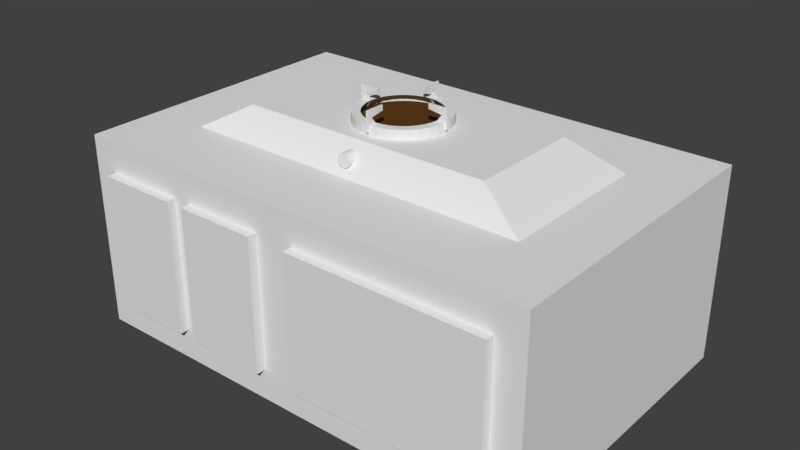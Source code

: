 # Source: blend.blend  (saved by Blender 2.79.0; exported with 4.5.12 LTS)
import bpy
from mathutils import Matrix  # noqa: F401  (used for matrix-valued properties, if any)

bpy.ops.wm.read_factory_settings(use_empty=True)
scene = bpy.context.scene
scene.name = 'Scene'

# ---- collections
col_collection_1 = bpy.data.collections.new('Collection 1'); scene.collection.children.link(col_collection_1)

# ---- materials (node trees are filled in below, after node groups)
mat_x = bpy.data.materials.new('材质')
mat_x.alpha_threshold = 0.0
mat_x.roughness = 0.5
mat_material = bpy.data.materials.new('Material')
mat_material.alpha_threshold = 0.0
mat_material.roughness = 0.5
mat_material.line_color = (0.0, 0.0, 0.0, 1.0)

# ---- material node trees
mat_x.use_nodes = True; mat_x.node_tree.nodes.clear()
_N = mat_x.node_tree.nodes; _L = mat_x.node_tree.links
n0 = _N.new('ShaderNodeOutputMaterial'); n0.name = '材质输出'; n0.location = (300, 300)
n1 = _N.new('ShaderNodeBsdfDiffuse'); n1.name = '漫射 BSDF'; n1.location = (10, 300)
n1.inputs[0].default_value = (0.1065, 0.04603, 0.008876, 1.0)
_L.new(n1.outputs[0], n0.inputs[0])
n0.is_active_output = True

# ---- world
world_world = bpy.data.worlds.new('World'); scene.world = world_world
world_world.color = (0.05088, 0.05088, 0.05088)
world_world.use_sun_shadow = False
world_world.sun_shadow_jitter_overblur = 0.0
world_world.cycles.sampling_method = 'MANUAL'

# ---- meshes
me_007 = bpy.data.meshes.new('立方体.007')
me_007.from_pydata([(-1.098, 0.09286, 0.9444), (0.9016, 0.09286, -1.056), (0.9016, 0.09286, 0.9444), (0.192, 0.09286, -1.056), (-1.098, 0.09286, 0.4428), (0.3577, 0.09286, 0.2124), (-0.1559, 0.09286, -0.4329), (-1.098, -0.09286, 0.9444), (0.9016, -0.09286, -1.056), (0.9016, -0.09286, 0.9444), (0.192, -0.09286, -1.056), (-1.098, -0.09286, 0.4428), (0.3577, -0.09286, 0.2124), (-0.1559, -0.09286, -0.4329)], [], [(3, 6, 1), (1, 6, 5, 2), (0, 2, 5, 4), (10, 8, 13), (8, 9, 12, 13), (7, 11, 12, 9), (6, 3, 10, 13), (4, 5, 12, 11), (1, 2, 9, 8), (3, 1, 8, 10), (5, 6, 13, 12), (2, 0, 7, 9), (0, 4, 11, 7)])
me_007.use_remesh_preserve_volume = False
me_007.use_remesh_preserve_attributes = False
me_007.use_mirror_vertex_groups = False
me_007.update()
me_006 = bpy.data.meshes.new('立方体.006')
me_006.from_pydata([(-1.098, 0.09286, 0.9444), (0.9016, 0.09286, -1.056), (0.9016, 0.09286, 0.9444), (0.192, 0.09286, -1.056), (-1.098, 0.09286, 0.4428), (0.3577, 0.09286, 0.2124), (-0.1559, 0.09286, -0.4329), (-1.098, -0.09286, 0.9444), (0.9016, -0.09286, -1.056), (0.9016, -0.09286, 0.9444), (0.192, -0.09286, -1.056), (-1.098, -0.09286, 0.4428), (0.3577, -0.09286, 0.2124), (-0.1559, -0.09286, -0.4329)], [], [(3, 6, 1), (1, 6, 5, 2), (0, 2, 5, 4), (10, 8, 13), (8, 9, 12, 13), (7, 11, 12, 9), (6, 3, 10, 13), (4, 5, 12, 11), (1, 2, 9, 8), (3, 1, 8, 10), (5, 6, 13, 12), (2, 0, 7, 9), (0, 4, 11, 7)])
me_006.use_remesh_preserve_volume = False
me_006.use_remesh_preserve_attributes = False
me_006.use_mirror_vertex_groups = False
me_006.update()
me_005 = bpy.data.meshes.new('立方体.005')
me_005.from_pydata([(-1.098, 0.09286, 0.9444), (0.9016, 0.09286, -1.056), (0.9016, 0.09286, 0.9444), (0.192, 0.09286, -1.056), (-1.098, 0.09286, 0.4428), (0.3577, 0.09286, 0.2124), (-0.1559, 0.09286, -0.4329), (-1.098, -0.09286, 0.9444), (0.9016, -0.09286, -1.056), (0.9016, -0.09286, 0.9444), (0.192, -0.09286, -1.056), (-1.098, -0.09286, 0.4428), (0.3577, -0.09286, 0.2124), (-0.1559, -0.09286, -0.4329)], [], [(3, 6, 1), (1, 6, 5, 2), (0, 2, 5, 4), (10, 8, 13), (8, 9, 12, 13), (7, 11, 12, 9), (6, 3, 10, 13), (4, 5, 12, 11), (1, 2, 9, 8), (3, 1, 8, 10), (5, 6, 13, 12), (2, 0, 7, 9), (0, 4, 11, 7)])
me_005.use_remesh_preserve_volume = False
me_005.use_remesh_preserve_attributes = False
me_005.use_mirror_vertex_groups = False
me_005.update()
me_004 = bpy.data.meshes.new('立方体.004')
me_004.from_pydata([(-1.098, 0.09286, 0.9444), (0.9016, 0.09286, -1.056), (0.9016, 0.09286, 0.9444), (0.192, 0.09286, -1.056), (-1.098, 0.09286, 0.4428), (0.3577, 0.09286, 0.2124), (-0.1559, 0.09286, -0.4329), (-1.098, -0.09286, 0.9444), (0.9016, -0.09286, -1.056), (0.9016, -0.09286, 0.9444), (0.192, -0.09286, -1.056), (-1.098, -0.09286, 0.4428), (0.3577, -0.09286, 0.2124), (-0.1559, -0.09286, -0.4329)], [], [(3, 6, 1), (1, 6, 5, 2), (0, 2, 5, 4), (10, 8, 13), (8, 9, 12, 13), (7, 11, 12, 9), (6, 3, 10, 13), (4, 5, 12, 11), (1, 2, 9, 8), (3, 1, 8, 10), (5, 6, 13, 12), (2, 0, 7, 9), (0, 4, 11, 7)])
me_004.use_remesh_preserve_volume = False
me_004.use_remesh_preserve_attributes = False
me_004.use_mirror_vertex_groups = False
me_004.update()
me_001 = bpy.data.meshes.new('柱体.001')
me_001.from_pydata([(0.0, 1.0, -1.0), (0.0, 1.0, 1.0), (0.1951, 0.9808, -1.0), (0.1951, 0.9808, 1.0), (0.3827, 0.9239, -1.0), (0.3827, 0.9239, 1.0), (0.5556, 0.8315, -1.0), (0.5556, 0.8315, 1.0), (0.7071, 0.7071, -1.0), (0.7071, 0.7071, 1.0), (0.8315, 0.5556, -1.0), (0.8315, 0.5556, 1.0), (0.9239, 0.3827, -1.0), (0.9239, 0.3827, 1.0), (0.9808, 0.1951, -1.0), (0.9808, 0.1951, 1.0), (1.0, 7.55e-08, -1.0), (1.0, 7.55e-08, 1.0), (0.9808, -0.1951, -1.0), (0.9808, -0.1951, 1.0), (0.9239, -0.3827, -1.0), (0.9239, -0.3827, 1.0), (0.8315, -0.5556, -1.0), (0.8315, -0.5556, 1.0), (0.7071, -0.7071, -1.0), (0.7071, -0.7071, 1.0), (0.5556, -0.8315, -1.0), (0.5556, -0.8315, 1.0), (0.3827, -0.9239, -1.0), (0.3827, -0.9239, 1.0), (0.1951, -0.9808, -1.0), (0.1951, -0.9808, 1.0), (-3.258e-07, -1.0, -1.0), (-3.258e-07, -1.0, 1.0), (-0.1951, -0.9808, -1.0), (-0.1951, -0.9808, 1.0), (-0.3827, -0.9239, -1.0), (-0.3827, -0.9239, 1.0), (-0.5556, -0.8315, -1.0), (-0.5556, -0.8315, 1.0), (-0.7071, -0.7071, -1.0), (-0.7071, -0.7071, 1.0), (-0.8315, -0.5556, -1.0), (-0.8315, -0.5556, 1.0), (-0.9239, -0.3827, -1.0), (-0.9239, -0.3827, 1.0), (-0.9808, -0.1951, -1.0), (-0.9808, -0.1951, 1.0), (-1.0, 9.656e-07, -1.0), (-1.0, 9.656e-07, 1.0), (-0.9808, 0.1951, -1.0), (-0.9808, 0.1951, 1.0), (-0.9239, 0.3827, -1.0), (-0.9239, 0.3827, 1.0), (-0.8315, 0.5556, -1.0), (-0.8315, 0.5556, 1.0), (-0.7071, 0.7071, -1.0), (-0.7071, 0.7071, 1.0), (-0.5556, 0.8315, -1.0), (-0.5556, 0.8315, 1.0), (-0.3827, 0.9239, -1.0), (-0.3827, 0.9239, 1.0), (-0.1951, 0.9808, -1.0), (-0.1951, 0.9808, 1.0), (0.159, 0.7991, 1.0), (2.199e-08, 0.8148, 1.0), (0.3118, 0.7528, 1.0), (0.4527, 0.6775, 1.0), (0.5762, 0.5762, 1.0), (0.6775, 0.4527, 1.0), (0.7528, 0.3118, 1.0), (0.7991, 0.159, 1.0), (0.8148, 1.143e-07, 1.0), (0.7991, -0.159, 1.0), (0.7528, -0.3118, 1.0), (0.6775, -0.4527, 1.0), (0.5762, -0.5762, 1.0), (0.4527, -0.6775, 1.0), (0.3118, -0.7528, 1.0), (0.159, -0.7991, 1.0), (-2.435e-07, -0.8148, 1.0), (-0.159, -0.7991, 1.0), (-0.3118, -0.7528, 1.0), (-0.4527, -0.6775, 1.0), (-0.5762, -0.5762, 1.0), (-0.6775, -0.4527, 1.0), (-0.7528, -0.3118, 1.0), (-0.7991, -0.159, 1.0), (-0.8148, 8.396e-07, 1.0), (-0.7991, 0.159, 1.0), (-0.7528, 0.3118, 1.0), (-0.6775, 0.4527, 1.0), (-0.5762, 0.5762, 1.0), (-0.4527, 0.6775, 1.0), (-0.3118, 0.7528, 1.0), (-0.159, 0.7991, 1.0), (0.0, 1.0, 0.808), (0.1951, 0.9808, 0.808), (0.3827, 0.9239, 0.808), (0.5556, 0.8315, 0.808), (0.7071, 0.7071, 0.808), (0.8315, 0.5556, 0.808), (0.9239, 0.3827, 0.808), (0.9808, 0.1951, 0.808), (1.0, 7.55e-08, 0.808), (0.9808, -0.1951, 0.808), (0.9239, -0.3827, 0.808), (0.8315, -0.5556, 0.808), (0.7071, -0.7071, 0.808), (0.5556, -0.8315, 0.808), (0.3827, -0.9239, 0.808), (0.1951, -0.9808, 0.808), (-3.258e-07, -1.0, 0.808), (-0.1951, -0.9808, 0.808), (-0.3827, -0.9239, 0.808), (-0.5556, -0.8315, 0.808), (-0.7071, -0.7071, 0.808), (-0.8315, -0.5556, 0.808), (-0.9239, -0.3827, 0.808), (-0.9808, -0.1951, 0.808), (-1.0, 9.656e-07, 0.808), (-0.9808, 0.1951, 0.808), (-0.9239, 0.3827, 0.808), (-0.8315, 0.5556, 0.808), (-0.7071, 0.7071, 0.808), (-0.5556, 0.8315, 0.808), (-0.3827, 0.9239, 0.808), (-0.1951, 0.9808, 0.808)], [], [(96, 1, 3, 97), (97, 3, 5, 98), (98, 5, 7, 99), (99, 7, 9, 100), (100, 9, 11, 101), (101, 11, 13, 102), (102, 13, 15, 103), (103, 15, 17, 104), (104, 17, 19, 105), (105, 19, 21, 106), (106, 21, 23, 107), (107, 23, 25, 108), (108, 25, 27, 109), (109, 27, 29, 110), (110, 29, 31, 111), (111, 31, 33, 112), (112, 33, 35, 113), (113, 35, 37, 114), (114, 37, 39, 115), (115, 39, 41, 116), (116, 41, 43, 117), (117, 43, 45, 118), (118, 45, 47, 119), (119, 47, 49, 120), (120, 49, 51, 121), (121, 51, 53, 122), (122, 53, 55, 123), (123, 55, 57, 124), (124, 57, 59, 125), (125, 59, 61, 126), (13, 11, 69, 70), (126, 61, 63, 127), (127, 63, 1, 96), (0, 2, 4, 6, 8, 10, 12, 14, 16, 18, 20, 22, 24, 26, 28, 30, 32, 34, 36, 38, 40, 42, 44, 46, 48, 50, 52, 54, 56, 58, 60, 62), (31, 29, 78, 79), (49, 47, 87, 88), (5, 3, 64, 66), (23, 21, 74, 75), (41, 39, 83, 84), (59, 57, 92, 93), (15, 13, 70, 71), (33, 31, 79, 80), (51, 49, 88, 89), (7, 5, 66, 67), (25, 23, 75, 76), (43, 41, 84, 85), (61, 59, 93, 94), (17, 15, 71, 72), (35, 33, 80, 81), (53, 51, 89, 90), (9, 7, 67, 68), (27, 25, 76, 77), (45, 43, 85, 86), (63, 61, 94, 95), (19, 17, 72, 73), (37, 35, 81, 82), (55, 53, 90, 91), (11, 9, 68, 69), (29, 27, 77, 78), (47, 45, 86, 87), (3, 1, 65, 64), (1, 63, 95, 65), (21, 19, 73, 74), (39, 37, 82, 83), (57, 55, 91, 92), (62, 127, 96, 0), (60, 126, 127, 62), (58, 125, 126, 60), (56, 124, 125, 58), (54, 123, 124, 56), (52, 122, 123, 54), (50, 121, 122, 52), (48, 120, 121, 50), (46, 119, 120, 48), (44, 118, 119, 46), (42, 117, 118, 44), (40, 116, 117, 42), (38, 115, 116, 40), (36, 114, 115, 38), (34, 113, 114, 36), (32, 112, 113, 34), (30, 111, 112, 32), (28, 110, 111, 30), (26, 109, 110, 28), (24, 108, 109, 26), (22, 107, 108, 24), (20, 106, 107, 22), (18, 105, 106, 20), (16, 104, 105, 18), (14, 103, 104, 16), (12, 102, 103, 14), (10, 101, 102, 12), (8, 100, 101, 10), (6, 99, 100, 8), (4, 98, 99, 6), (2, 97, 98, 4), (0, 96, 97, 2), (96, 127, 126, 125, 124, 123, 122, 121, 120, 119, 118, 117, 116, 115, 114, 113, 112, 111, 110, 109, 108, 107, 106, 105, 104, 103, 102, 101, 100, 99, 98, 97)])
me_001.polygons.foreach_set('material_index', [0, 0, 0, 0, 0, 0, 0, 0, 0, 0, 0, 0, 0, 0, 0, 0, 0, 0, 0, 0, 0, 0, 0, 0, 0, 0, 0, 0, 0, 0, 0, 0, 0, 0, 0, 0, 0, 0, 0, 0, 0, 0, 0, 0, 0, 0, 0, 0, 0, 0, 0, 0, 0, 0, 0, 0, 0, 0, 0, 0, 0, 0, 0, 0, 0, 0, 0, 0, 0, 0, 0, 0, 0, 0, 0, 0, 0, 0, 0, 0, 0, 0, 0, 0, 0, 0, 0, 0, 0, 0, 0, 0, 0, 0, 0, 0, 0, 1])
me_001.materials.append(None)
me_001.materials.append(mat_x)
me_001.use_remesh_preserve_volume = False
me_001.use_remesh_preserve_attributes = False
me_001.use_mirror_vertex_groups = False
me_001.update()
me_x = bpy.data.meshes.new('柱体')
me_x.from_pydata([(0.0, 1.0, -1.0), (0.0, 1.0, 1.0), (0.1951, 0.9808, -1.0), (0.1951, 0.9808, 1.0), (0.3827, 0.9239, -1.0), (0.3827, 0.9239, 1.0), (0.5556, 0.8315, -1.0), (0.5556, 0.8315, 1.0), (0.7071, 0.7071, -1.0), (0.7071, 0.7071, 1.0), (0.8315, 0.5556, -1.0), (0.8315, 0.5556, 1.0), (0.9239, 0.3827, -1.0), (0.9239, 0.3827, 1.0), (0.9808, 0.1951, -1.0), (0.9808, 0.1951, 1.0), (1.0, 7.55e-08, -1.0), (1.0, 7.55e-08, 1.0), (0.9808, -0.1951, -1.0), (0.9808, -0.1951, 1.0), (0.9239, -0.3827, -1.0), (0.9239, -0.3827, 1.0), (0.8315, -0.5556, -1.0), (0.8315, -0.5556, 1.0), (0.7071, -0.7071, -1.0), (0.7071, -0.7071, 1.0), (0.5556, -0.8315, -1.0), (0.5556, -0.8315, 1.0), (0.3827, -0.9239, -1.0), (0.3827, -0.9239, 1.0), (0.1951, -0.9808, -1.0), (0.1951, -0.9808, 1.0), (-3.258e-07, -1.0, -1.0), (-3.258e-07, -1.0, 1.0), (-0.1951, -0.9808, -1.0), (-0.1951, -0.9808, 1.0), (-0.3827, -0.9239, -1.0), (-0.3827, -0.9239, 1.0), (-0.5556, -0.8315, -1.0), (-0.5556, -0.8315, 1.0), (-0.7071, -0.7071, -1.0), (-0.7071, -0.7071, 1.0), (-0.8315, -0.5556, -1.0), (-0.8315, -0.5556, 1.0), (-0.9239, -0.3827, -1.0), (-0.9239, -0.3827, 1.0), (-0.9808, -0.1951, -1.0), (-0.9808, -0.1951, 1.0), (-1.0, 9.656e-07, -1.0), (-1.0, 9.656e-07, 1.0), (-0.9808, 0.1951, -1.0), (-0.9808, 0.1951, 1.0), (-0.9239, 0.3827, -1.0), (-0.9239, 0.3827, 1.0), (-0.8315, 0.5556, -1.0), (-0.8315, 0.5556, 1.0), (-0.7071, 0.7071, -1.0), (-0.7071, 0.7071, 1.0), (-0.5556, 0.8315, -1.0), (-0.5556, 0.8315, 1.0), (-0.3827, 0.9239, -1.0), (-0.3827, 0.9239, 1.0), (-0.1951, 0.9808, -1.0), (-0.1951, 0.9808, 1.0)], [], [(0, 1, 3, 2), (2, 3, 5, 4), (4, 5, 7, 6), (6, 7, 9, 8), (8, 9, 11, 10), (10, 11, 13, 12), (12, 13, 15, 14), (14, 15, 17, 16), (16, 17, 19, 18), (18, 19, 21, 20), (20, 21, 23, 22), (22, 23, 25, 24), (24, 25, 27, 26), (26, 27, 29, 28), (28, 29, 31, 30), (30, 31, 33, 32), (32, 33, 35, 34), (34, 35, 37, 36), (36, 37, 39, 38), (38, 39, 41, 40), (40, 41, 43, 42), (42, 43, 45, 44), (44, 45, 47, 46), (46, 47, 49, 48), (48, 49, 51, 50), (50, 51, 53, 52), (52, 53, 55, 54), (54, 55, 57, 56), (56, 57, 59, 58), (58, 59, 61, 60), (3, 1, 63, 61, 59, 57, 55, 53, 51, 49, 47, 45, 43, 41, 39, 37, 35, 33, 31, 29, 27, 25, 23, 21, 19, 17, 15, 13, 11, 9, 7, 5), (60, 61, 63, 62), (62, 63, 1, 0), (0, 2, 4, 6, 8, 10, 12, 14, 16, 18, 20, 22, 24, 26, 28, 30, 32, 34, 36, 38, 40, 42, 44, 46, 48, 50, 52, 54, 56, 58, 60, 62)])
me_x.use_remesh_preserve_volume = False
me_x.use_remesh_preserve_attributes = False
me_x.use_mirror_vertex_groups = False
me_x.update()
me_003 = bpy.data.meshes.new('立方体.003')
me_003.from_pydata([(-0.6883, -0.6883, 1.0), (-0.6883, 0.6883, 1.0), (0.6883, -0.6883, 1.0), (0.6883, 0.6883, 1.0), (-1.091, -1.091, 0.0), (-1.091, 1.091, 0.0), (1.091, 1.091, 0.0), (1.091, -1.091, 0.0)], [], [(4, 0, 1, 5), (5, 1, 3, 6), (6, 3, 2, 7), (7, 2, 0, 4), (7, 4, 5, 6), (3, 1, 0, 2)])
me_003.use_remesh_preserve_volume = False
me_003.use_remesh_preserve_attributes = False
me_003.use_mirror_vertex_groups = False
me_003.update()
me_002 = bpy.data.meshes.new('立方体.002')
me_002.from_pydata([(-1.0, -1.0, -1.0), (-1.0, -1.0, 1.0), (-1.0, 1.0, -1.0), (-1.0, 1.0, 1.0), (1.0, -1.0, -1.0), (1.0, -1.0, 1.0), (1.0, 1.0, -1.0), (1.0, 1.0, 1.0)], [], [(0, 1, 3, 2), (2, 3, 7, 6), (6, 7, 5, 4), (4, 5, 1, 0), (2, 6, 4, 0), (7, 3, 1, 5)])
me_002.use_remesh_preserve_volume = False
me_002.use_remesh_preserve_attributes = False
me_002.use_mirror_vertex_groups = False
me_002.update()
me_001_1 = bpy.data.meshes.new('立方体.001')
me_001_1.from_pydata([(-1.0, -1.0, -1.0), (-1.0, -1.0, 1.0), (-1.0, 1.0, -1.0), (-1.0, 1.0, 1.0), (1.0, -1.0, -1.0), (1.0, -1.0, 1.0), (1.0, 1.0, -1.0), (1.0, 1.0, 1.0)], [], [(0, 1, 3, 2), (2, 3, 7, 6), (6, 7, 5, 4), (4, 5, 1, 0), (2, 6, 4, 0), (7, 3, 1, 5)])
me_001_1.use_remesh_preserve_volume = False
me_001_1.use_remesh_preserve_attributes = False
me_001_1.use_mirror_vertex_groups = False
me_001_1.update()
me_x_1 = bpy.data.meshes.new('立方体')
me_x_1.from_pydata([(-1.0, -1.0, -1.0), (-1.0, -1.0, 1.0), (-1.0, 1.0, -1.0), (-1.0, 1.0, 1.0), (1.0, -1.0, -1.0), (1.0, -1.0, 1.0), (1.0, 1.0, -1.0), (1.0, 1.0, 1.0)], [], [(0, 1, 3, 2), (2, 3, 7, 6), (6, 7, 5, 4), (4, 5, 1, 0), (2, 6, 4, 0), (7, 3, 1, 5)])
me_x_1.use_remesh_preserve_volume = False
me_x_1.use_remesh_preserve_attributes = False
me_x_1.use_mirror_vertex_groups = False
me_x_1.update()
me_cube = bpy.data.meshes.new('Cube')
me_cube.from_pydata([(1.0, 1.0, -1.0), (1.0, -1.0, -1.0), (-1.0, -1.0, -1.0), (-1.0, 1.0, -1.0), (1.0, 1.0, 1.0), (1.0, -1.0, 1.0), (-1.0, -1.0, 1.0), (-1.0, 1.0, 1.0)], [], [(0, 1, 2, 3), (4, 7, 6, 5), (0, 4, 5, 1), (1, 5, 6, 2), (2, 6, 7, 3), (4, 0, 3, 7)])
me_cube.materials.append(mat_material)
me_cube.use_remesh_preserve_volume = False
me_cube.use_remesh_preserve_attributes = False
me_cube.use_mirror_vertex_groups = False
me_cube.update()

# ---- objects
ob_007 = bpy.data.objects.new('立方体.007', me_007)
ob_006 = bpy.data.objects.new('立方体.006', me_006)
ob_005 = bpy.data.objects.new('立方体.005', me_005)
ob_004 = bpy.data.objects.new('立方体.004', me_004)
ob_001 = bpy.data.objects.new('柱体.001', me_001)
ob_x = bpy.data.objects.new('柱体', me_x)
ob_003 = bpy.data.objects.new('立方体.003', me_003)
ob_002 = bpy.data.objects.new('立方体.002', me_002)
ob_001_1 = bpy.data.objects.new('立方体.001', me_001_1)
ob_x_1 = bpy.data.objects.new('立方体', me_x_1)
ob_cube = bpy.data.objects.new('Cube', me_cube)

# ---- transforms, parenting, visibility, modifiers, constraints
ob_007.location = (0.0, 0.5854, 2.073)
ob_007.rotation_euler = (0.0, 0.0, -4.712)
ob_007.scale = (0.1455, 0.1455, 0.1455)
ob_007.lineart.crease_threshold = 0.0
ob_006.location = (0.0, -0.5834, 2.073)
ob_006.rotation_euler = (0.0, -0.0, -1.571)
ob_006.scale = (0.1455, 0.1455, 0.1455)
ob_006.lineart.crease_threshold = 0.0
ob_005.location = (-0.5797, 0.0, 2.073)
ob_005.rotation_euler = (0.0, 0.0, -3.142)
ob_005.scale = (0.1455, 0.1455, 0.1455)
ob_005.lineart.crease_threshold = 0.0
ob_004.location = (0.5799, 0.0, 2.073)
ob_004.scale = (0.1455, 0.1455, 0.1455)
ob_004.lineart.crease_threshold = 0.0
ob_001.location = (0.0, 0.0, 1.33)
ob_001.scale = (0.6812, 0.6812, 0.6812)
ob_001.lineart.crease_threshold = 0.0
ob_x.location = (-0.02719, -1.025, 1.67)
ob_x.rotation_euler = (1.571, 0.0, 0.0)
ob_x.scale = (0.09889, 0.09889, 0.09889)
ob_x.lineart.crease_threshold = 0.0
ob_003.location = (0.0, 0.0, 1.249)
ob_003.scale = (2.77, 1.242, 0.6249)
ob_003.lineart.crease_threshold = 0.0
ob_002.location = (1.635, -2.175, 0.0)
ob_002.scale = (1.476, 0.2509, 1.0)
ob_002.lineart.crease_threshold = 0.0
ob_001_1.location = (-1.042, -2.175, 0.0)
ob_001_1.scale = (0.6138, 0.2509, 1.0)
ob_001_1.lineart.crease_threshold = 0.0
ob_x_1.location = (-2.541, -2.175, 0.0)
ob_x_1.scale = (0.6138, 0.2509, 1.0)
ob_x_1.lineart.crease_threshold = 0.0
ob_cube.location = (0.0, 0.0, 0.0)
ob_cube.scale = (3.534, 2.287, 1.464)
ob_cube.lock_rotations_4d = False
ob_cube.empty_display_type = 'ARROWS'
ob_cube.lineart.crease_threshold = 0.0

# ---- collection membership
col_collection_1.objects.link(ob_007)
col_collection_1.objects.link(ob_006)
col_collection_1.objects.link(ob_005)
col_collection_1.objects.link(ob_004)
col_collection_1.objects.link(ob_001)
col_collection_1.objects.link(ob_x)
col_collection_1.objects.link(ob_003)
col_collection_1.objects.link(ob_002)
col_collection_1.objects.link(ob_001_1)
col_collection_1.objects.link(ob_x_1)
col_collection_1.objects.link(ob_cube)

# ---- scene / render settings (as saved in the file)
scene.frame_start = 1; scene.frame_end = 250; scene.frame_set(1)
scene.render.engine = 'CYCLES'
scene.render.resolution_percentage = 50
scene.render.dither_intensity = 0.0
scene.cycles.use_denoising = False
scene.cycles.samples = 128
scene.cycles.sampling_pattern = 'TABULATED_SOBOL'
scene.cycles.use_adaptive_sampling = False
scene.cycles.use_light_tree = False
scene.cycles.blur_glossy = 0.0
scene.cycles.sample_clamp_indirect = 0.0
scene.view_settings.view_transform = 'Standard'
bpy.context.view_layer.update()

# ---- added for rendering (the .blend has no active camera and no usable light): camera, sun
cam_auto = bpy.data.cameras.new('AutoCamera')
cam_auto.lens = 50.0
cam_auto.sensor_width = 36.0
cam_auto.clip_end = 1000.0
ob_auto_camera = bpy.data.objects.new('AutoCamera', cam_auto)
scene.collection.objects.link(ob_auto_camera)
ob_auto_camera.location = (8.5631, -10.3453, 7.22339)
ob_auto_camera.rotation_euler = (1.09748, -7.21219e-08, 0.694738)
scene.camera = ob_auto_camera
light_auto_sun = bpy.data.lights.new('AutoSun', 'SUN')
light_auto_sun.energy = 3.0
light_auto_sun.angle = 0.0523599
ob_auto_sun = bpy.data.objects.new('AutoSun', light_auto_sun)
scene.collection.objects.link(ob_auto_sun)
ob_auto_sun.rotation_euler = (0.872665, 0.174533, 0.523599)
bpy.context.view_layer.update()
